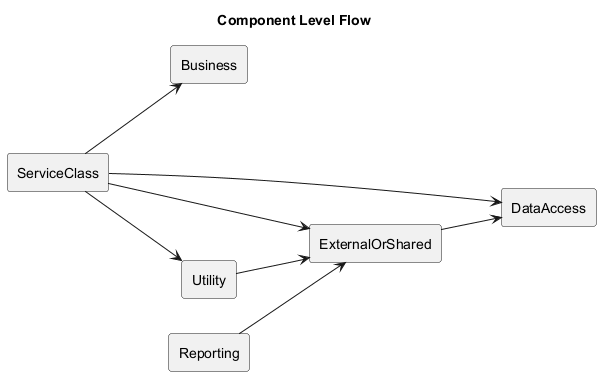

The diagram above was rendered by PlantUML. Its source (embedded in the PNG):
@startuml
title Component Level Flow
left to right direction
skinparam componentStyle rectangle
component "Business" as Business
component "DataAccess" as DataAccess
component "ExternalOrShared" as ExternalOrShared
component "Reporting" as Reporting
component "ServiceClass" as ServiceClass
component "Utility" as Utility

ExternalOrShared --> DataAccess
ServiceClass --> ExternalOrShared
ServiceClass --> DataAccess
ServiceClass --> Business
ServiceClass --> Utility
Reporting --> ExternalOrShared
Utility --> ExternalOrShared
@enduml